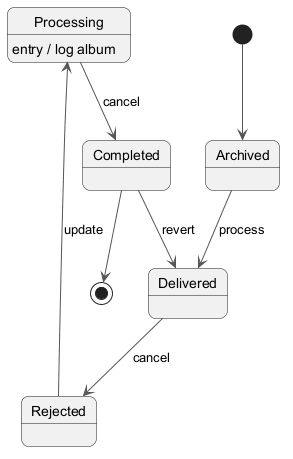

The diagram above was rendered by PlantUML. Its source (embedded in the PNG):
@startuml
skinparam backgroundColor #FFFFFF
skinparam roundCorner 15
skinparam ArrowColor #555555
[*] --> Archived
Archived --> Delivered : process
Delivered --> Rejected : cancel
Rejected --> Processing : update
Processing --> Completed : cancel
Processing : entry / log album
Completed --> Delivered : revert
Completed --> [*]
@enduml